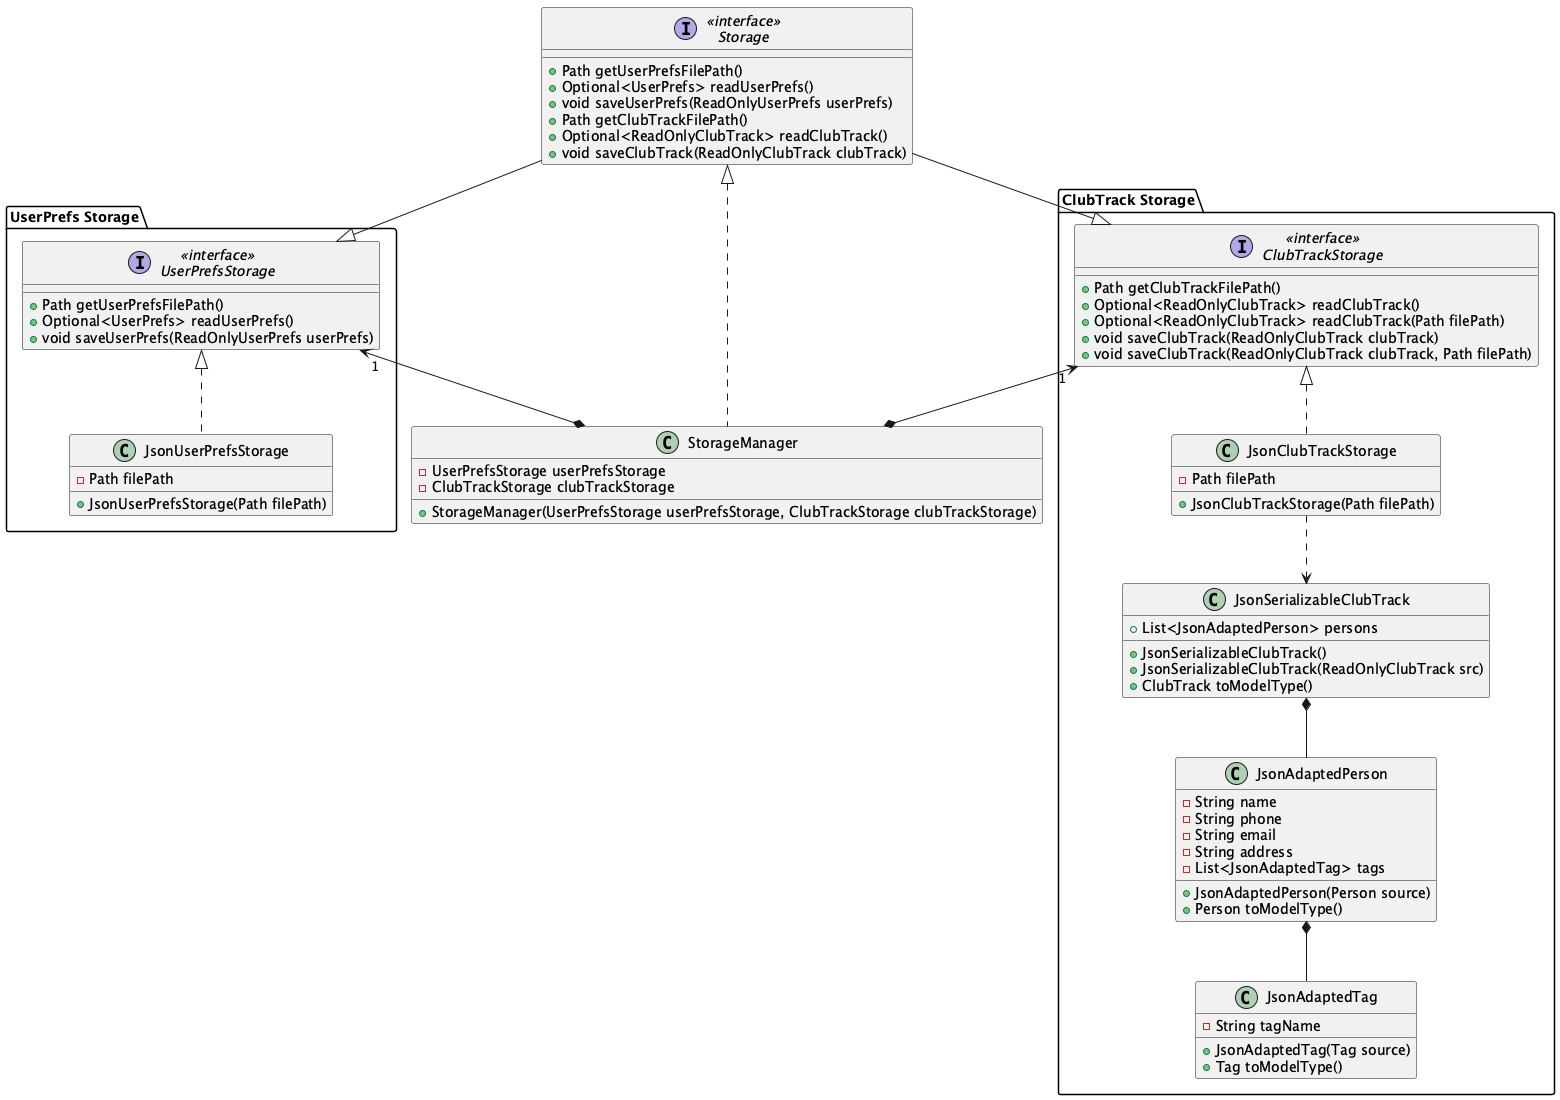

The diagram above was rendered by PlantUML. Its source (embedded in the PNG):
@startuml

' ===== Storage slice =====

package "UserPrefs Storage" {
Interface "<<interface>>\nUserPrefsStorage" as UserPrefsStorage {
    +Path getUserPrefsFilePath()
    +Optional<UserPrefs> readUserPrefs()
    +void saveUserPrefs(ReadOnlyUserPrefs userPrefs)
}
Class JsonUserPrefsStorage {
    -Path filePath
    +JsonUserPrefsStorage(Path filePath)
}
}

Interface "<<interface>>\nStorage" as Storage {
    +Path getUserPrefsFilePath()
    +Optional<UserPrefs> readUserPrefs()
    +void saveUserPrefs(ReadOnlyUserPrefs userPrefs)
    +Path getClubTrackFilePath()
    +Optional<ReadOnlyClubTrack> readClubTrack()
    +void saveClubTrack(ReadOnlyClubTrack clubTrack)
}

Class StorageManager {
    -UserPrefsStorage userPrefsStorage
    -ClubTrackStorage clubTrackStorage
    +StorageManager(UserPrefsStorage userPrefsStorage, ClubTrackStorage clubTrackStorage)
}

package "ClubTrack Storage" {
Interface "<<interface>>\nClubTrackStorage" as ClubTrackStorage {
    +Path getClubTrackFilePath()
    +Optional<ReadOnlyClubTrack> readClubTrack()
    +Optional<ReadOnlyClubTrack> readClubTrack(Path filePath)
    +void saveClubTrack(ReadOnlyClubTrack clubTrack)
    +void saveClubTrack(ReadOnlyClubTrack clubTrack, Path filePath)
}
Class JsonClubTrackStorage {
    -Path filePath
    +JsonClubTrackStorage(Path filePath)
}
Class JsonSerializableClubTrack {
    +List<JsonAdaptedPerson> persons
    +JsonSerializableClubTrack()
    +JsonSerializableClubTrack(ReadOnlyClubTrack src)
    +ClubTrack toModelType()
}
Class JsonAdaptedPerson {
    -String name
    -String phone
    -String email
    -String address
    -List<JsonAdaptedTag> tags
    +JsonAdaptedPerson(Person source)
    +Person toModelType()
}
Class JsonAdaptedTag {
    -String tagName
    +JsonAdaptedTag(Tag source)
    +Tag toModelType()
}
}

' Inheritance relationships
StorageManager .up.|> Storage
JsonUserPrefsStorage .up.|> UserPrefsStorage
JsonClubTrackStorage .up.|> ClubTrackStorage

' Composition relationships
StorageManager *-up-> "1" UserPrefsStorage
StorageManager *-up-> "1" ClubTrackStorage

' Interface inheritance
Storage --|> UserPrefsStorage
Storage --|> ClubTrackStorage

' Dependencies and associations
JsonClubTrackStorage ..> JsonSerializableClubTrack
JsonSerializableClubTrack *-- JsonAdaptedPerson
JsonAdaptedPerson *-- JsonAdaptedTag

@enduml